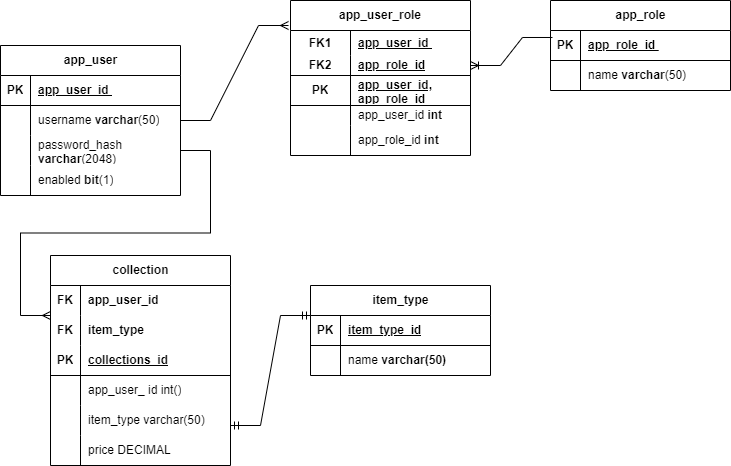

The diagram above was exported from draw.io. Its source (the exported page's mxGraphModel, read from the mxfile embedded in the PNG):
<mxGraphModel dx="2074" dy="1156" grid="1" gridSize="10" guides="1" tooltips="1" connect="1" arrows="1" fold="1" page="1" pageScale="1" pageWidth="850" pageHeight="1100" math="0" shadow="0">
  <root>
    <mxCell id="0" />
    <mxCell id="1" parent="0" />
    <mxCell id="2N8TQi1tUy7AIZnzDcZE-1" value="app_user" style="shape=table;startSize=30;container=1;collapsible=1;childLayout=tableLayout;fixedRows=1;rowLines=0;fontStyle=1;align=center;resizeLast=1;html=1;" parent="1" vertex="1">
      <mxGeometry x="60" y="200" width="180" height="150" as="geometry" />
    </mxCell>
    <mxCell id="2N8TQi1tUy7AIZnzDcZE-2" value="" style="shape=tableRow;horizontal=0;startSize=0;swimlaneHead=0;swimlaneBody=0;fillColor=none;collapsible=0;dropTarget=0;points=[[0,0.5],[1,0.5]];portConstraint=eastwest;top=0;left=0;right=0;bottom=1;" parent="2N8TQi1tUy7AIZnzDcZE-1" vertex="1">
      <mxGeometry y="30" width="180" height="30" as="geometry" />
    </mxCell>
    <mxCell id="2N8TQi1tUy7AIZnzDcZE-3" value="PK" style="shape=partialRectangle;connectable=0;fillColor=none;top=0;left=0;bottom=0;right=0;fontStyle=1;overflow=hidden;whiteSpace=wrap;html=1;" parent="2N8TQi1tUy7AIZnzDcZE-2" vertex="1">
      <mxGeometry width="30" height="30" as="geometry">
        <mxRectangle width="30" height="30" as="alternateBounds" />
      </mxGeometry>
    </mxCell>
    <mxCell id="2N8TQi1tUy7AIZnzDcZE-4" value="app_user_id&amp;nbsp;" style="shape=partialRectangle;connectable=0;fillColor=none;top=0;left=0;bottom=0;right=0;align=left;spacingLeft=6;fontStyle=5;overflow=hidden;whiteSpace=wrap;html=1;" parent="2N8TQi1tUy7AIZnzDcZE-2" vertex="1">
      <mxGeometry x="30" width="150" height="30" as="geometry">
        <mxRectangle width="150" height="30" as="alternateBounds" />
      </mxGeometry>
    </mxCell>
    <mxCell id="2N8TQi1tUy7AIZnzDcZE-5" value="" style="shape=tableRow;horizontal=0;startSize=0;swimlaneHead=0;swimlaneBody=0;fillColor=none;collapsible=0;dropTarget=0;points=[[0,0.5],[1,0.5]];portConstraint=eastwest;top=0;left=0;right=0;bottom=0;" parent="2N8TQi1tUy7AIZnzDcZE-1" vertex="1">
      <mxGeometry y="60" width="180" height="30" as="geometry" />
    </mxCell>
    <mxCell id="2N8TQi1tUy7AIZnzDcZE-6" value="" style="shape=partialRectangle;connectable=0;fillColor=none;top=0;left=0;bottom=0;right=0;editable=1;overflow=hidden;whiteSpace=wrap;html=1;" parent="2N8TQi1tUy7AIZnzDcZE-5" vertex="1">
      <mxGeometry width="30" height="30" as="geometry">
        <mxRectangle width="30" height="30" as="alternateBounds" />
      </mxGeometry>
    </mxCell>
    <mxCell id="2N8TQi1tUy7AIZnzDcZE-7" value="username &lt;b&gt;varchar&lt;/b&gt;(50)" style="shape=partialRectangle;connectable=0;fillColor=none;top=0;left=0;bottom=0;right=0;align=left;spacingLeft=6;overflow=hidden;whiteSpace=wrap;html=1;" parent="2N8TQi1tUy7AIZnzDcZE-5" vertex="1">
      <mxGeometry x="30" width="150" height="30" as="geometry">
        <mxRectangle width="150" height="30" as="alternateBounds" />
      </mxGeometry>
    </mxCell>
    <mxCell id="2N8TQi1tUy7AIZnzDcZE-8" value="" style="shape=tableRow;horizontal=0;startSize=0;swimlaneHead=0;swimlaneBody=0;fillColor=none;collapsible=0;dropTarget=0;points=[[0,0.5],[1,0.5]];portConstraint=eastwest;top=0;left=0;right=0;bottom=0;" parent="2N8TQi1tUy7AIZnzDcZE-1" vertex="1">
      <mxGeometry y="90" width="180" height="30" as="geometry" />
    </mxCell>
    <mxCell id="2N8TQi1tUy7AIZnzDcZE-9" value="" style="shape=partialRectangle;connectable=0;fillColor=none;top=0;left=0;bottom=0;right=0;editable=1;overflow=hidden;whiteSpace=wrap;html=1;" parent="2N8TQi1tUy7AIZnzDcZE-8" vertex="1">
      <mxGeometry width="30" height="30" as="geometry">
        <mxRectangle width="30" height="30" as="alternateBounds" />
      </mxGeometry>
    </mxCell>
    <mxCell id="2N8TQi1tUy7AIZnzDcZE-10" value="password_hash &lt;b&gt;varchar&lt;/b&gt;(2048)" style="shape=partialRectangle;connectable=0;fillColor=none;top=0;left=0;bottom=0;right=0;align=left;spacingLeft=6;overflow=hidden;whiteSpace=wrap;html=1;" parent="2N8TQi1tUy7AIZnzDcZE-8" vertex="1">
      <mxGeometry x="30" width="150" height="30" as="geometry">
        <mxRectangle width="150" height="30" as="alternateBounds" />
      </mxGeometry>
    </mxCell>
    <mxCell id="2N8TQi1tUy7AIZnzDcZE-11" value="" style="shape=tableRow;horizontal=0;startSize=0;swimlaneHead=0;swimlaneBody=0;fillColor=none;collapsible=0;dropTarget=0;points=[[0,0.5],[1,0.5]];portConstraint=eastwest;top=0;left=0;right=0;bottom=0;" parent="2N8TQi1tUy7AIZnzDcZE-1" vertex="1">
      <mxGeometry y="120" width="180" height="30" as="geometry" />
    </mxCell>
    <mxCell id="2N8TQi1tUy7AIZnzDcZE-12" value="" style="shape=partialRectangle;connectable=0;fillColor=none;top=0;left=0;bottom=0;right=0;editable=1;overflow=hidden;whiteSpace=wrap;html=1;" parent="2N8TQi1tUy7AIZnzDcZE-11" vertex="1">
      <mxGeometry width="30" height="30" as="geometry">
        <mxRectangle width="30" height="30" as="alternateBounds" />
      </mxGeometry>
    </mxCell>
    <mxCell id="2N8TQi1tUy7AIZnzDcZE-13" value="enabled &lt;b&gt;bit&lt;/b&gt;(1)" style="shape=partialRectangle;connectable=0;fillColor=none;top=0;left=0;bottom=0;right=0;align=left;spacingLeft=6;overflow=hidden;whiteSpace=wrap;html=1;" parent="2N8TQi1tUy7AIZnzDcZE-11" vertex="1">
      <mxGeometry x="30" width="150" height="30" as="geometry">
        <mxRectangle width="150" height="30" as="alternateBounds" />
      </mxGeometry>
    </mxCell>
    <mxCell id="2N8TQi1tUy7AIZnzDcZE-14" value="app_role" style="shape=table;startSize=30;container=1;collapsible=1;childLayout=tableLayout;fixedRows=1;rowLines=0;fontStyle=1;align=center;resizeLast=1;html=1;" parent="1" vertex="1">
      <mxGeometry x="610" y="155" width="180" height="90" as="geometry" />
    </mxCell>
    <mxCell id="2N8TQi1tUy7AIZnzDcZE-15" value="" style="shape=tableRow;horizontal=0;startSize=0;swimlaneHead=0;swimlaneBody=0;fillColor=none;collapsible=0;dropTarget=0;points=[[0,0.5],[1,0.5]];portConstraint=eastwest;top=0;left=0;right=0;bottom=1;" parent="2N8TQi1tUy7AIZnzDcZE-14" vertex="1">
      <mxGeometry y="30" width="180" height="30" as="geometry" />
    </mxCell>
    <mxCell id="2N8TQi1tUy7AIZnzDcZE-16" value="PK" style="shape=partialRectangle;connectable=0;fillColor=none;top=0;left=0;bottom=0;right=0;fontStyle=1;overflow=hidden;whiteSpace=wrap;html=1;" parent="2N8TQi1tUy7AIZnzDcZE-15" vertex="1">
      <mxGeometry width="30" height="30" as="geometry">
        <mxRectangle width="30" height="30" as="alternateBounds" />
      </mxGeometry>
    </mxCell>
    <mxCell id="2N8TQi1tUy7AIZnzDcZE-17" value="app_role_id&amp;nbsp;" style="shape=partialRectangle;connectable=0;fillColor=none;top=0;left=0;bottom=0;right=0;align=left;spacingLeft=6;fontStyle=5;overflow=hidden;whiteSpace=wrap;html=1;" parent="2N8TQi1tUy7AIZnzDcZE-15" vertex="1">
      <mxGeometry x="30" width="150" height="30" as="geometry">
        <mxRectangle width="150" height="30" as="alternateBounds" />
      </mxGeometry>
    </mxCell>
    <mxCell id="2N8TQi1tUy7AIZnzDcZE-18" value="" style="shape=tableRow;horizontal=0;startSize=0;swimlaneHead=0;swimlaneBody=0;fillColor=none;collapsible=0;dropTarget=0;points=[[0,0.5],[1,0.5]];portConstraint=eastwest;top=0;left=0;right=0;bottom=0;" parent="2N8TQi1tUy7AIZnzDcZE-14" vertex="1">
      <mxGeometry y="60" width="180" height="30" as="geometry" />
    </mxCell>
    <mxCell id="2N8TQi1tUy7AIZnzDcZE-19" value="" style="shape=partialRectangle;connectable=0;fillColor=none;top=0;left=0;bottom=0;right=0;editable=1;overflow=hidden;whiteSpace=wrap;html=1;" parent="2N8TQi1tUy7AIZnzDcZE-18" vertex="1">
      <mxGeometry width="30" height="30" as="geometry">
        <mxRectangle width="30" height="30" as="alternateBounds" />
      </mxGeometry>
    </mxCell>
    <mxCell id="2N8TQi1tUy7AIZnzDcZE-20" value="name&lt;b&gt; varchar&lt;/b&gt;(50)" style="shape=partialRectangle;connectable=0;fillColor=none;top=0;left=0;bottom=0;right=0;align=left;spacingLeft=6;overflow=hidden;whiteSpace=wrap;html=1;" parent="2N8TQi1tUy7AIZnzDcZE-18" vertex="1">
      <mxGeometry x="30" width="150" height="30" as="geometry">
        <mxRectangle width="150" height="30" as="alternateBounds" />
      </mxGeometry>
    </mxCell>
    <mxCell id="2N8TQi1tUy7AIZnzDcZE-27" value="app_user_role" style="shape=table;startSize=30;container=1;collapsible=1;childLayout=tableLayout;fixedRows=1;rowLines=0;fontStyle=1;align=center;resizeLast=1;html=1;whiteSpace=wrap;" parent="1" vertex="1">
      <mxGeometry x="350" y="155" width="180" height="155" as="geometry" />
    </mxCell>
    <mxCell id="2N8TQi1tUy7AIZnzDcZE-28" value="" style="shape=tableRow;horizontal=0;startSize=0;swimlaneHead=0;swimlaneBody=0;fillColor=none;collapsible=0;dropTarget=0;points=[[0,0.5],[1,0.5]];portConstraint=eastwest;top=0;left=0;right=0;bottom=0;html=1;" parent="2N8TQi1tUy7AIZnzDcZE-27" vertex="1">
      <mxGeometry y="30" width="180" height="25" as="geometry" />
    </mxCell>
    <mxCell id="2N8TQi1tUy7AIZnzDcZE-29" value="FK1" style="shape=partialRectangle;connectable=0;fillColor=none;top=0;left=0;bottom=0;right=0;fontStyle=1;overflow=hidden;html=1;whiteSpace=wrap;" parent="2N8TQi1tUy7AIZnzDcZE-28" vertex="1">
      <mxGeometry width="60" height="25" as="geometry">
        <mxRectangle width="60" height="25" as="alternateBounds" />
      </mxGeometry>
    </mxCell>
    <mxCell id="2N8TQi1tUy7AIZnzDcZE-30" value="app_user_id&amp;nbsp;" style="shape=partialRectangle;connectable=0;fillColor=none;top=0;left=0;bottom=0;right=0;align=left;spacingLeft=6;fontStyle=5;overflow=hidden;html=1;whiteSpace=wrap;" parent="2N8TQi1tUy7AIZnzDcZE-28" vertex="1">
      <mxGeometry x="60" width="120" height="25" as="geometry">
        <mxRectangle width="120" height="25" as="alternateBounds" />
      </mxGeometry>
    </mxCell>
    <mxCell id="2N8TQi1tUy7AIZnzDcZE-31" value="" style="shape=tableRow;horizontal=0;startSize=0;swimlaneHead=0;swimlaneBody=0;fillColor=none;collapsible=0;dropTarget=0;points=[[0,0.5],[1,0.5]];portConstraint=eastwest;top=0;left=0;right=0;bottom=1;html=1;" parent="2N8TQi1tUy7AIZnzDcZE-27" vertex="1">
      <mxGeometry y="55" width="180" height="20" as="geometry" />
    </mxCell>
    <mxCell id="2N8TQi1tUy7AIZnzDcZE-32" value="FK2" style="shape=partialRectangle;connectable=0;fillColor=none;top=0;left=0;bottom=0;right=0;fontStyle=1;overflow=hidden;html=1;whiteSpace=wrap;" parent="2N8TQi1tUy7AIZnzDcZE-31" vertex="1">
      <mxGeometry width="60" height="20" as="geometry">
        <mxRectangle width="60" height="20" as="alternateBounds" />
      </mxGeometry>
    </mxCell>
    <mxCell id="2N8TQi1tUy7AIZnzDcZE-33" value="app_role_id" style="shape=partialRectangle;connectable=0;fillColor=none;top=0;left=0;bottom=0;right=0;align=left;spacingLeft=6;fontStyle=5;overflow=hidden;html=1;whiteSpace=wrap;" parent="2N8TQi1tUy7AIZnzDcZE-31" vertex="1">
      <mxGeometry x="60" width="120" height="20" as="geometry">
        <mxRectangle width="120" height="20" as="alternateBounds" />
      </mxGeometry>
    </mxCell>
    <mxCell id="2N8TQi1tUy7AIZnzDcZE-78" value="" style="shape=tableRow;horizontal=0;startSize=0;swimlaneHead=0;swimlaneBody=0;fillColor=none;collapsible=0;dropTarget=0;points=[[0,0.5],[1,0.5]];portConstraint=eastwest;top=0;left=0;right=0;bottom=1;" parent="2N8TQi1tUy7AIZnzDcZE-27" vertex="1">
      <mxGeometry y="75" width="180" height="30" as="geometry" />
    </mxCell>
    <mxCell id="2N8TQi1tUy7AIZnzDcZE-79" value="PK" style="shape=partialRectangle;connectable=0;fillColor=none;top=0;left=0;bottom=0;right=0;fontStyle=1;overflow=hidden;whiteSpace=wrap;html=1;" parent="2N8TQi1tUy7AIZnzDcZE-78" vertex="1">
      <mxGeometry width="60" height="30" as="geometry">
        <mxRectangle width="60" height="30" as="alternateBounds" />
      </mxGeometry>
    </mxCell>
    <mxCell id="2N8TQi1tUy7AIZnzDcZE-80" value="app_user_id, app_role_id" style="shape=partialRectangle;connectable=0;fillColor=none;top=0;left=0;bottom=0;right=0;align=left;spacingLeft=6;fontStyle=5;overflow=hidden;whiteSpace=wrap;html=1;" parent="2N8TQi1tUy7AIZnzDcZE-78" vertex="1">
      <mxGeometry x="60" width="120" height="30" as="geometry">
        <mxRectangle width="120" height="30" as="alternateBounds" />
      </mxGeometry>
    </mxCell>
    <mxCell id="2N8TQi1tUy7AIZnzDcZE-34" value="" style="shape=tableRow;horizontal=0;startSize=0;swimlaneHead=0;swimlaneBody=0;fillColor=none;collapsible=0;dropTarget=0;points=[[0,0.5],[1,0.5]];portConstraint=eastwest;top=0;left=0;right=0;bottom=0;html=1;" parent="2N8TQi1tUy7AIZnzDcZE-27" vertex="1">
      <mxGeometry y="105" width="180" height="20" as="geometry" />
    </mxCell>
    <mxCell id="2N8TQi1tUy7AIZnzDcZE-35" value="" style="shape=partialRectangle;connectable=0;fillColor=none;top=0;left=0;bottom=0;right=0;editable=1;overflow=hidden;html=1;whiteSpace=wrap;" parent="2N8TQi1tUy7AIZnzDcZE-34" vertex="1">
      <mxGeometry width="60" height="20" as="geometry">
        <mxRectangle width="60" height="20" as="alternateBounds" />
      </mxGeometry>
    </mxCell>
    <mxCell id="2N8TQi1tUy7AIZnzDcZE-36" value="app_user_id &lt;b&gt;int&lt;/b&gt;" style="shape=partialRectangle;connectable=0;fillColor=none;top=0;left=0;bottom=0;right=0;align=left;spacingLeft=6;overflow=hidden;html=1;whiteSpace=wrap;" parent="2N8TQi1tUy7AIZnzDcZE-34" vertex="1">
      <mxGeometry x="60" width="120" height="20" as="geometry">
        <mxRectangle width="120" height="20" as="alternateBounds" />
      </mxGeometry>
    </mxCell>
    <mxCell id="2N8TQi1tUy7AIZnzDcZE-37" value="" style="shape=tableRow;horizontal=0;startSize=0;swimlaneHead=0;swimlaneBody=0;fillColor=none;collapsible=0;dropTarget=0;points=[[0,0.5],[1,0.5]];portConstraint=eastwest;top=0;left=0;right=0;bottom=0;html=1;" parent="2N8TQi1tUy7AIZnzDcZE-27" vertex="1">
      <mxGeometry y="125" width="180" height="30" as="geometry" />
    </mxCell>
    <mxCell id="2N8TQi1tUy7AIZnzDcZE-38" value="" style="shape=partialRectangle;connectable=0;fillColor=none;top=0;left=0;bottom=0;right=0;editable=1;overflow=hidden;html=1;whiteSpace=wrap;" parent="2N8TQi1tUy7AIZnzDcZE-37" vertex="1">
      <mxGeometry width="60" height="30" as="geometry">
        <mxRectangle width="60" height="30" as="alternateBounds" />
      </mxGeometry>
    </mxCell>
    <mxCell id="2N8TQi1tUy7AIZnzDcZE-39" value="app_role_id &lt;b&gt;int&lt;/b&gt;" style="shape=partialRectangle;connectable=0;fillColor=none;top=0;left=0;bottom=0;right=0;align=left;spacingLeft=6;overflow=hidden;html=1;whiteSpace=wrap;" parent="2N8TQi1tUy7AIZnzDcZE-37" vertex="1">
      <mxGeometry x="60" width="120" height="30" as="geometry">
        <mxRectangle width="120" height="30" as="alternateBounds" />
      </mxGeometry>
    </mxCell>
    <mxCell id="2N8TQi1tUy7AIZnzDcZE-40" value="collection" style="shape=table;startSize=30;container=1;collapsible=1;childLayout=tableLayout;fixedRows=1;rowLines=0;fontStyle=1;align=center;resizeLast=1;html=1;" parent="1" vertex="1">
      <mxGeometry x="110" y="410" width="180" height="210" as="geometry" />
    </mxCell>
    <mxCell id="2N8TQi1tUy7AIZnzDcZE-81" value="" style="shape=tableRow;horizontal=0;startSize=0;swimlaneHead=0;swimlaneBody=0;fillColor=none;collapsible=0;dropTarget=0;points=[[0,0.5],[1,0.5]];portConstraint=eastwest;top=0;left=0;right=0;bottom=0;" parent="2N8TQi1tUy7AIZnzDcZE-40" vertex="1">
      <mxGeometry y="30" width="180" height="30" as="geometry" />
    </mxCell>
    <mxCell id="2N8TQi1tUy7AIZnzDcZE-82" value="&lt;b&gt;FK&lt;/b&gt;" style="shape=partialRectangle;connectable=0;fillColor=none;top=0;left=0;bottom=0;right=0;fontStyle=0;overflow=hidden;whiteSpace=wrap;html=1;" parent="2N8TQi1tUy7AIZnzDcZE-81" vertex="1">
      <mxGeometry width="30" height="30" as="geometry">
        <mxRectangle width="30" height="30" as="alternateBounds" />
      </mxGeometry>
    </mxCell>
    <mxCell id="2N8TQi1tUy7AIZnzDcZE-83" value="&lt;b&gt;app_user_id&lt;/b&gt;" style="shape=partialRectangle;connectable=0;fillColor=none;top=0;left=0;bottom=0;right=0;align=left;spacingLeft=6;fontStyle=0;overflow=hidden;whiteSpace=wrap;html=1;" parent="2N8TQi1tUy7AIZnzDcZE-81" vertex="1">
      <mxGeometry x="30" width="150" height="30" as="geometry">
        <mxRectangle width="150" height="30" as="alternateBounds" />
      </mxGeometry>
    </mxCell>
    <mxCell id="2N8TQi1tUy7AIZnzDcZE-84" value="" style="shape=tableRow;horizontal=0;startSize=0;swimlaneHead=0;swimlaneBody=0;fillColor=none;collapsible=0;dropTarget=0;points=[[0,0.5],[1,0.5]];portConstraint=eastwest;top=0;left=0;right=0;bottom=0;" parent="2N8TQi1tUy7AIZnzDcZE-40" vertex="1">
      <mxGeometry y="60" width="180" height="30" as="geometry" />
    </mxCell>
    <mxCell id="2N8TQi1tUy7AIZnzDcZE-85" value="&lt;b&gt;FK&lt;/b&gt;" style="shape=partialRectangle;connectable=0;fillColor=none;top=0;left=0;bottom=0;right=0;fontStyle=0;overflow=hidden;whiteSpace=wrap;html=1;" parent="2N8TQi1tUy7AIZnzDcZE-84" vertex="1">
      <mxGeometry width="30" height="30" as="geometry">
        <mxRectangle width="30" height="30" as="alternateBounds" />
      </mxGeometry>
    </mxCell>
    <mxCell id="2N8TQi1tUy7AIZnzDcZE-86" value="&lt;b&gt;item_type&lt;/b&gt;" style="shape=partialRectangle;connectable=0;fillColor=none;top=0;left=0;bottom=0;right=0;align=left;spacingLeft=6;fontStyle=0;overflow=hidden;whiteSpace=wrap;html=1;" parent="2N8TQi1tUy7AIZnzDcZE-84" vertex="1">
      <mxGeometry x="30" width="150" height="30" as="geometry">
        <mxRectangle width="150" height="30" as="alternateBounds" />
      </mxGeometry>
    </mxCell>
    <mxCell id="2N8TQi1tUy7AIZnzDcZE-41" value="" style="shape=tableRow;horizontal=0;startSize=0;swimlaneHead=0;swimlaneBody=0;fillColor=none;collapsible=0;dropTarget=0;points=[[0,0.5],[1,0.5]];portConstraint=eastwest;top=0;left=0;right=0;bottom=1;" parent="2N8TQi1tUy7AIZnzDcZE-40" vertex="1">
      <mxGeometry y="90" width="180" height="30" as="geometry" />
    </mxCell>
    <mxCell id="2N8TQi1tUy7AIZnzDcZE-42" value="PK" style="shape=partialRectangle;connectable=0;fillColor=none;top=0;left=0;bottom=0;right=0;fontStyle=1;overflow=hidden;whiteSpace=wrap;html=1;" parent="2N8TQi1tUy7AIZnzDcZE-41" vertex="1">
      <mxGeometry width="30" height="30" as="geometry">
        <mxRectangle width="30" height="30" as="alternateBounds" />
      </mxGeometry>
    </mxCell>
    <mxCell id="2N8TQi1tUy7AIZnzDcZE-43" value="collections_id" style="shape=partialRectangle;connectable=0;fillColor=none;top=0;left=0;bottom=0;right=0;align=left;spacingLeft=6;fontStyle=5;overflow=hidden;whiteSpace=wrap;html=1;" parent="2N8TQi1tUy7AIZnzDcZE-41" vertex="1">
      <mxGeometry x="30" width="150" height="30" as="geometry">
        <mxRectangle width="150" height="30" as="alternateBounds" />
      </mxGeometry>
    </mxCell>
    <mxCell id="2N8TQi1tUy7AIZnzDcZE-44" value="" style="shape=tableRow;horizontal=0;startSize=0;swimlaneHead=0;swimlaneBody=0;fillColor=none;collapsible=0;dropTarget=0;points=[[0,0.5],[1,0.5]];portConstraint=eastwest;top=0;left=0;right=0;bottom=0;" parent="2N8TQi1tUy7AIZnzDcZE-40" vertex="1">
      <mxGeometry y="120" width="180" height="30" as="geometry" />
    </mxCell>
    <mxCell id="2N8TQi1tUy7AIZnzDcZE-45" value="" style="shape=partialRectangle;connectable=0;fillColor=none;top=0;left=0;bottom=0;right=0;editable=1;overflow=hidden;whiteSpace=wrap;html=1;" parent="2N8TQi1tUy7AIZnzDcZE-44" vertex="1">
      <mxGeometry width="30" height="30" as="geometry">
        <mxRectangle width="30" height="30" as="alternateBounds" />
      </mxGeometry>
    </mxCell>
    <mxCell id="2N8TQi1tUy7AIZnzDcZE-46" value="app_user_ id int()" style="shape=partialRectangle;connectable=0;fillColor=none;top=0;left=0;bottom=0;right=0;align=left;spacingLeft=6;overflow=hidden;whiteSpace=wrap;html=1;" parent="2N8TQi1tUy7AIZnzDcZE-44" vertex="1">
      <mxGeometry x="30" width="150" height="30" as="geometry">
        <mxRectangle width="150" height="30" as="alternateBounds" />
      </mxGeometry>
    </mxCell>
    <mxCell id="2N8TQi1tUy7AIZnzDcZE-47" value="" style="shape=tableRow;horizontal=0;startSize=0;swimlaneHead=0;swimlaneBody=0;fillColor=none;collapsible=0;dropTarget=0;points=[[0,0.5],[1,0.5]];portConstraint=eastwest;top=0;left=0;right=0;bottom=0;" parent="2N8TQi1tUy7AIZnzDcZE-40" vertex="1">
      <mxGeometry y="150" width="180" height="30" as="geometry" />
    </mxCell>
    <mxCell id="2N8TQi1tUy7AIZnzDcZE-48" value="" style="shape=partialRectangle;connectable=0;fillColor=none;top=0;left=0;bottom=0;right=0;editable=1;overflow=hidden;whiteSpace=wrap;html=1;" parent="2N8TQi1tUy7AIZnzDcZE-47" vertex="1">
      <mxGeometry width="30" height="30" as="geometry">
        <mxRectangle width="30" height="30" as="alternateBounds" />
      </mxGeometry>
    </mxCell>
    <mxCell id="2N8TQi1tUy7AIZnzDcZE-49" value="item_type varchar(50)" style="shape=partialRectangle;connectable=0;fillColor=none;top=0;left=0;bottom=0;right=0;align=left;spacingLeft=6;overflow=hidden;whiteSpace=wrap;html=1;" parent="2N8TQi1tUy7AIZnzDcZE-47" vertex="1">
      <mxGeometry x="30" width="150" height="30" as="geometry">
        <mxRectangle width="150" height="30" as="alternateBounds" />
      </mxGeometry>
    </mxCell>
    <mxCell id="2N8TQi1tUy7AIZnzDcZE-50" value="" style="shape=tableRow;horizontal=0;startSize=0;swimlaneHead=0;swimlaneBody=0;fillColor=none;collapsible=0;dropTarget=0;points=[[0,0.5],[1,0.5]];portConstraint=eastwest;top=0;left=0;right=0;bottom=0;" parent="2N8TQi1tUy7AIZnzDcZE-40" vertex="1">
      <mxGeometry y="180" width="180" height="30" as="geometry" />
    </mxCell>
    <mxCell id="2N8TQi1tUy7AIZnzDcZE-51" value="" style="shape=partialRectangle;connectable=0;fillColor=none;top=0;left=0;bottom=0;right=0;editable=1;overflow=hidden;whiteSpace=wrap;html=1;" parent="2N8TQi1tUy7AIZnzDcZE-50" vertex="1">
      <mxGeometry width="30" height="30" as="geometry">
        <mxRectangle width="30" height="30" as="alternateBounds" />
      </mxGeometry>
    </mxCell>
    <mxCell id="2N8TQi1tUy7AIZnzDcZE-52" value="price DECIMAL" style="shape=partialRectangle;connectable=0;fillColor=none;top=0;left=0;bottom=0;right=0;align=left;spacingLeft=6;overflow=hidden;whiteSpace=wrap;html=1;" parent="2N8TQi1tUy7AIZnzDcZE-50" vertex="1">
      <mxGeometry x="30" width="150" height="30" as="geometry">
        <mxRectangle width="150" height="30" as="alternateBounds" />
      </mxGeometry>
    </mxCell>
    <mxCell id="2N8TQi1tUy7AIZnzDcZE-53" value="item_type" style="shape=table;startSize=30;container=1;collapsible=1;childLayout=tableLayout;fixedRows=1;rowLines=0;fontStyle=1;align=center;resizeLast=1;html=1;" parent="1" vertex="1">
      <mxGeometry x="370" y="440" width="180" height="90" as="geometry" />
    </mxCell>
    <mxCell id="2N8TQi1tUy7AIZnzDcZE-54" value="" style="shape=tableRow;horizontal=0;startSize=0;swimlaneHead=0;swimlaneBody=0;fillColor=none;collapsible=0;dropTarget=0;points=[[0,0.5],[1,0.5]];portConstraint=eastwest;top=0;left=0;right=0;bottom=1;" parent="2N8TQi1tUy7AIZnzDcZE-53" vertex="1">
      <mxGeometry y="30" width="180" height="30" as="geometry" />
    </mxCell>
    <mxCell id="2N8TQi1tUy7AIZnzDcZE-55" value="PK" style="shape=partialRectangle;connectable=0;fillColor=none;top=0;left=0;bottom=0;right=0;fontStyle=1;overflow=hidden;whiteSpace=wrap;html=1;" parent="2N8TQi1tUy7AIZnzDcZE-54" vertex="1">
      <mxGeometry width="30" height="30" as="geometry">
        <mxRectangle width="30" height="30" as="alternateBounds" />
      </mxGeometry>
    </mxCell>
    <mxCell id="2N8TQi1tUy7AIZnzDcZE-56" value="item_type_id" style="shape=partialRectangle;connectable=0;fillColor=none;top=0;left=0;bottom=0;right=0;align=left;spacingLeft=6;fontStyle=5;overflow=hidden;whiteSpace=wrap;html=1;" parent="2N8TQi1tUy7AIZnzDcZE-54" vertex="1">
      <mxGeometry x="30" width="150" height="30" as="geometry">
        <mxRectangle width="150" height="30" as="alternateBounds" />
      </mxGeometry>
    </mxCell>
    <mxCell id="2N8TQi1tUy7AIZnzDcZE-57" value="" style="shape=tableRow;horizontal=0;startSize=0;swimlaneHead=0;swimlaneBody=0;fillColor=none;collapsible=0;dropTarget=0;points=[[0,0.5],[1,0.5]];portConstraint=eastwest;top=0;left=0;right=0;bottom=0;" parent="2N8TQi1tUy7AIZnzDcZE-53" vertex="1">
      <mxGeometry y="60" width="180" height="30" as="geometry" />
    </mxCell>
    <mxCell id="2N8TQi1tUy7AIZnzDcZE-58" value="" style="shape=partialRectangle;connectable=0;fillColor=none;top=0;left=0;bottom=0;right=0;editable=1;overflow=hidden;whiteSpace=wrap;html=1;" parent="2N8TQi1tUy7AIZnzDcZE-57" vertex="1">
      <mxGeometry width="30" height="30" as="geometry">
        <mxRectangle width="30" height="30" as="alternateBounds" />
      </mxGeometry>
    </mxCell>
    <mxCell id="2N8TQi1tUy7AIZnzDcZE-59" value="name&amp;nbsp;&lt;b&gt;varchar(50)&lt;/b&gt;" style="shape=partialRectangle;connectable=0;fillColor=none;top=0;left=0;bottom=0;right=0;align=left;spacingLeft=6;overflow=hidden;whiteSpace=wrap;html=1;" parent="2N8TQi1tUy7AIZnzDcZE-57" vertex="1">
      <mxGeometry x="30" width="150" height="30" as="geometry">
        <mxRectangle width="150" height="30" as="alternateBounds" />
      </mxGeometry>
    </mxCell>
    <mxCell id="2N8TQi1tUy7AIZnzDcZE-87" value="" style="edgeStyle=entityRelationEdgeStyle;fontSize=12;html=1;endArrow=ERmany;rounded=0;entryX=-0.011;entryY=-0.2;entryDx=0;entryDy=0;entryPerimeter=0;exitX=1;exitY=0.5;exitDx=0;exitDy=0;" parent="1" source="2N8TQi1tUy7AIZnzDcZE-5" target="2N8TQi1tUy7AIZnzDcZE-28" edge="1">
      <mxGeometry width="100" height="100" relative="1" as="geometry">
        <mxPoint x="260" y="280" as="sourcePoint" />
        <mxPoint x="330" y="180" as="targetPoint" />
      </mxGeometry>
    </mxCell>
    <mxCell id="2N8TQi1tUy7AIZnzDcZE-88" value="" style="edgeStyle=entityRelationEdgeStyle;fontSize=12;html=1;endArrow=ERoneToMany;rounded=0;entryX=1;entryY=0.5;entryDx=0;entryDy=0;exitX=0.011;exitY=0.233;exitDx=0;exitDy=0;exitPerimeter=0;" parent="1" source="2N8TQi1tUy7AIZnzDcZE-15" target="2N8TQi1tUy7AIZnzDcZE-31" edge="1">
      <mxGeometry width="100" height="100" relative="1" as="geometry">
        <mxPoint x="610" y="170" as="sourcePoint" />
        <mxPoint x="640" y="180" as="targetPoint" />
      </mxGeometry>
    </mxCell>
    <mxCell id="2N8TQi1tUy7AIZnzDcZE-89" value="" style="edgeStyle=entityRelationEdgeStyle;fontSize=12;html=1;endArrow=ERmany;rounded=0;" parent="1" source="2N8TQi1tUy7AIZnzDcZE-8" edge="1">
      <mxGeometry width="100" height="100" relative="1" as="geometry">
        <mxPoint x="250" y="410" as="sourcePoint" />
        <mxPoint x="110" y="470" as="targetPoint" />
      </mxGeometry>
    </mxCell>
    <mxCell id="2N8TQi1tUy7AIZnzDcZE-90" value="" style="edgeStyle=entityRelationEdgeStyle;fontSize=12;html=1;endArrow=ERmandOne;startArrow=ERmandOne;rounded=0;" parent="1" edge="1">
      <mxGeometry width="100" height="100" relative="1" as="geometry">
        <mxPoint x="290" y="580" as="sourcePoint" />
        <mxPoint x="370" y="470" as="targetPoint" />
      </mxGeometry>
    </mxCell>
  </root>
</mxGraphModel>